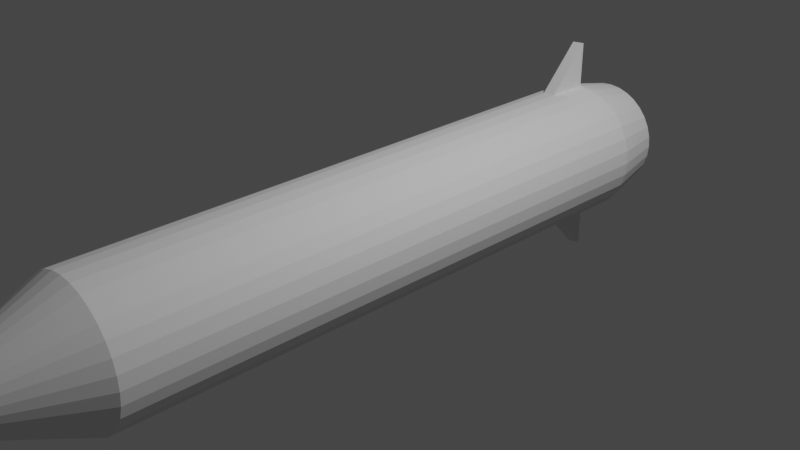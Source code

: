 # Source: Missile_2_.blend  (saved by Blender 3.2.14; exported with 4.5.12 LTS)
import bpy
from mathutils import Matrix  # noqa: F401  (used for matrix-valued properties, if any)

bpy.ops.wm.read_factory_settings(use_empty=True)
scene = bpy.context.scene
scene.name = 'Scene'

# ---- collections
col_collection = bpy.data.collections.new('Collection'); scene.collection.children.link(col_collection)

# ---- world
world_world = bpy.data.worlds.new('World'); scene.world = world_world
world_world.use_nodes = True; world_world.node_tree.nodes.clear()
_N = world_world.node_tree.nodes; _L = world_world.node_tree.links
n0 = _N.new('ShaderNodeOutputWorld'); n0.name = 'World Output'; n0.location = (300, 300)
n1 = _N.new('ShaderNodeBackground'); n1.name = 'Background'; n1.location = (10, 300)
n1.inputs[0].default_value = (0.05088, 0.05088, 0.05088, 1.0)
_L.new(n1.outputs[0], n0.inputs[0])
n0.is_active_output = True
world_world.color = (0.05088, 0.05088, 0.05088)
world_world.use_sun_shadow = False
world_world.sun_shadow_jitter_overblur = 0.0

# ---- cameras
cam_camera = bpy.data.cameras.new('Camera')
cam_camera.clip_end = 100.0
cam_camera.ortho_scale = 7.314

# ---- lights
light_light = bpy.data.lights.new('Light', 'POINT')
light_light.transmission_factor = 0.0
light_light.energy = 1000.0
light_light.shadow_soft_size = 0.1
light_light.shadow_maximum_resolution = 0.006
light_light.use_absolute_resolution = True

# ---- meshes
me_x = bpy.data.meshes.new('실린더')
me_x.from_pydata([(0.0, 1.0, -1.765), (0.1951, 0.9808, -1.765), (0.3827, 0.9239, -1.765), (0.5556, 0.8315, -1.765), (0.7071, 0.7071, -1.765), (0.8315, 0.5556, -1.765), (0.9239, 0.3827, -1.765), (0.9808, 0.1951, -1.765), (1.0, 5e-08, -1.765), (0.9808, -0.1951, -1.765), (0.9239, -0.3827, -1.765), (0.8315, -0.5556, -1.765), (0.7071, -0.7071, -1.765), (0.5556, -0.8315, -1.765), (0.3827, -0.9239, -1.765), (0.1951, -0.9808, -1.765), (-8.742e-08, -1.0, -1.765), (-0.1951, -0.9808, -1.765), (-0.3827, -0.9239, -1.765), (-0.5556, -0.8315, -1.765), (-0.7071, -0.7071, -1.765), (-0.8315, -0.5556, -1.765), (-0.9239, -0.3827, -1.765), (-0.9808, -0.1951, -1.765), (-1.0, 1.056e-07, -1.765), (-0.9808, 0.1951, -1.765), (-0.9239, 0.3827, -1.765), (-0.8315, 0.5556, -1.765), (-0.7071, 0.7071, -1.765), (-0.5556, 0.8315, -1.765), (-0.3827, 0.9239, -1.765), (-0.1951, 0.9808, -1.765), (1.397e-08, 1.772e-07, -2.598), (-4.284e-08, 0.8254, 1.663), (0.0, 1.0, 1.375), (0.161, 0.8096, 1.663), (0.1951, 0.9808, 1.375), (0.3159, 0.7626, 1.663), (0.3827, 0.9239, 1.375), (0.4586, 0.6863, 1.663), (0.5556, 0.8315, 1.375), (0.5837, 0.5837, 1.663), (0.7071, 0.7071, 1.375), (0.6863, 0.4586, 1.663), (0.8315, 0.5556, 1.375), (0.7626, 0.3159, 1.663), (0.9239, 0.3827, 1.375), (0.8096, 0.161, 1.663), (0.9808, 0.1951, 1.375), (0.8254, -1.129e-07, 1.663), (1.0, -1.109e-07, 1.375), (0.8096, -0.161, 1.663), (0.9808, -0.1951, 1.375), (0.7626, -0.3159, 1.663), (0.9239, -0.3827, 1.375), (0.6863, -0.4586, 1.663), (0.8315, -0.5556, 1.375), (0.5837, -0.5837, 1.663), (0.7071, -0.7071, 1.375), (0.4586, -0.6863, 1.663), (0.5556, -0.8315, 1.375), (0.3159, -0.7626, 1.663), (0.3827, -0.9239, 1.375), (0.161, -0.8096, 1.663), (0.1951, -0.9808, 1.375), (-6.706e-08, -0.8254, 1.663), (-8.742e-08, -1.0, 1.375), (-0.161, -0.8096, 1.663), (-0.1951, -0.9808, 1.375), (-0.3159, -0.7626, 1.663), (-0.3827, -0.9239, 1.375), (-0.4586, -0.6863, 1.663), (-0.5556, -0.8315, 1.375), (-0.5837, -0.5837, 1.663), (-0.7071, -0.7071, 1.375), (-0.6863, -0.4586, 1.663), (-0.8315, -0.5556, 1.375), (-0.7626, -0.3159, 1.663), (-0.9239, -0.3827, 1.375), (-0.8096, -0.161, 1.663), (-0.9808, -0.1951, 1.375), (-0.8254, -7.008e-08, 1.663), (-1.0, -5.525e-08, 1.375), (-0.8096, 0.161, 1.663), (-0.9808, 0.1951, 1.375), (-0.7626, 0.3159, 1.663), (-0.9239, 0.3827, 1.375), (-0.6863, 0.4586, 1.663), (-0.8315, 0.5556, 1.375), (-0.5837, 0.5837, 1.663), (-0.7071, 0.7071, 1.375), (-0.4586, 0.6863, 1.663), (-0.5556, 0.8315, 1.375), (-0.3159, 0.7626, 1.663), (-0.3827, 0.9239, 1.375), (-0.161, 0.8096, 1.663), (-0.1951, 0.9808, 1.375), (0.0, 1.0, 1.146), (0.1951, 0.9808, 1.146), (-0.1951, 0.9808, 1.146), (0.3827, 0.9239, 1.146), (0.5556, 0.8315, 1.146), (0.7071, 0.7071, 1.146), (0.8315, 0.5556, 1.146), (0.9239, 0.3827, 1.146), (0.9808, 0.1951, 1.146), (1.0, -1.948e-07, 1.146), (0.9808, -0.1951, 1.146), (0.9239, -0.3827, 1.146), (0.8315, -0.5556, 1.146), (0.7071, -0.7071, 1.146), (0.5556, -0.8315, 1.146), (0.3827, -0.9239, 1.146), (0.1951, -0.9808, 1.146), (-8.742e-08, -1.0, 1.146), (-0.1951, -0.9808, 1.146), (-0.3827, -0.9239, 1.146), (-0.5556, -0.8315, 1.146), (-0.7071, -0.7071, 1.146), (-0.8315, -0.5556, 1.146), (-0.9239, -0.3827, 1.146), (-0.9808, -0.1951, 1.146), (-1.0, -1.391e-07, 1.146), (-0.9808, 0.1951, 1.146), (-0.9239, 0.3827, 1.146), (-0.8315, 0.5556, 1.146), (-0.7071, 0.7071, 1.146), (-0.5556, 0.8315, 1.146), (-0.3827, 0.9239, 1.146), (-0.1951, -1.66, 1.375), (-8.742e-08, -1.679, 1.375), (-8.742e-08, -1.0, 1.146), (-0.1951, -0.9808, 1.146), (0.1951, 1.66, 1.375), (0.0, 1.679, 1.375), (0.0, 1.0, 1.146), (0.1951, 0.9808, 1.146), (-4.284e-08, 0.8254, 1.663), (0.161, 0.8096, 1.663), (0.3159, 0.7626, 1.663), (0.4586, 0.6863, 1.663), (0.5837, 0.5837, 1.663), (0.6863, 0.4586, 1.663), (0.7626, 0.3159, 1.663), (0.8096, 0.161, 1.663), (0.8254, -1.129e-07, 1.663), (0.8096, -0.161, 1.663), (0.7626, -0.3159, 1.663), (0.6863, -0.4586, 1.663), (0.5837, -0.5837, 1.663), (0.4586, -0.6863, 1.663), (0.3159, -0.7626, 1.663), (0.161, -0.8096, 1.663), (-6.706e-08, -0.8254, 1.663), (-0.161, -0.8096, 1.663), (-0.3159, -0.7626, 1.663), (-0.4586, -0.6863, 1.663), (-0.5837, -0.5837, 1.663), (-0.6863, -0.4586, 1.663), (-0.7626, -0.3159, 1.663), (-0.8096, -0.161, 1.663), (-0.8254, -7.008e-08, 1.663), (-0.8096, 0.161, 1.663), (-0.7626, 0.3159, 1.663), (-0.6863, 0.4586, 1.663), (-0.5837, 0.5837, 1.663), (-0.4586, 0.6863, 1.663), (-0.3159, 0.7626, 1.663), (-0.161, 0.8096, 1.663), (0.139, 0.6989, 1.663), (-5.804e-08, 0.7126, 1.663), (-0.139, 0.6989, 1.663), (-0.2727, 0.6584, 1.663), (-0.3959, 0.5925, 1.663), (-0.5039, 0.5039, 1.663), (-0.5925, 0.3959, 1.663), (-0.6584, 0.2727, 1.663), (-0.6989, 0.139, 1.663), (-0.7126, -5.235e-08, 1.663), (-0.6989, -0.139, 1.663), (-0.6584, -0.2727, 1.663), (-0.5925, -0.3959, 1.663), (-0.5039, -0.5039, 1.663), (-0.3959, -0.5925, 1.663), (-0.2727, -0.6584, 1.663), (-0.139, -0.6989, 1.663), (-5.988e-08, -0.7126, 1.663), (0.139, -0.6989, 1.663), (0.2727, -0.6584, 1.663), (0.3959, -0.5925, 1.663), (0.5039, -0.5039, 1.663), (0.5925, -0.3959, 1.663), (0.6584, -0.2727, 1.663), (0.6989, -0.139, 1.663), (0.7126, -1.129e-07, 1.663), (0.6989, 0.139, 1.663), (0.6584, 0.2727, 1.663), (0.5925, 0.3959, 1.663), (0.5039, 0.5039, 1.663), (0.3959, 0.5925, 1.663), (0.2727, 0.6584, 1.663), (-4.284e-08, 0.8254, 1.663), (0.161, 0.8096, 1.663), (-0.161, 0.8096, 1.663), (-0.3159, 0.7626, 1.663), (-0.4586, 0.6863, 1.663), (-0.5837, 0.5837, 1.663), (-0.6863, 0.4586, 1.663), (-0.7626, 0.3159, 1.663), (-0.8096, 0.161, 1.663), (-0.8254, -7.008e-08, 1.663), (-0.8096, -0.161, 1.663), (-0.7626, -0.3159, 1.663), (-0.6863, -0.4586, 1.663), (-0.5837, -0.5837, 1.663), (-0.4586, -0.6863, 1.663), (-0.3159, -0.7626, 1.663), (-0.161, -0.8096, 1.663), (-6.706e-08, -0.8254, 1.663), (0.161, -0.8096, 1.663), (0.3159, -0.7626, 1.663), (0.4586, -0.6863, 1.663), (0.5837, -0.5837, 1.663), (0.6863, -0.4586, 1.663), (0.7626, -0.3159, 1.663), (0.8096, -0.161, 1.663), (0.8254, -1.129e-07, 1.663), (0.8096, 0.161, 1.663), (0.7626, 0.3159, 1.663), (0.6863, 0.4586, 1.663), (0.5837, 0.5837, 1.663), (0.4586, 0.6863, 1.663), (0.3159, 0.7626, 1.663), (1.815e-07, 0.7126, 1.393), (0.139, 0.6989, 1.393), (-0.139, 0.6989, 1.393), (-0.2727, 0.6584, 1.393), (-0.3959, 0.5925, 1.393), (-0.5039, 0.5039, 1.393), (-0.5925, 0.3959, 1.393), (-0.6584, 0.2727, 1.393), (-0.6989, 0.139, 1.393), (-0.7126, -5.235e-08, 1.393), (-0.6989, -0.139, 1.393), (-0.6584, -0.2727, 1.393), (-0.5925, -0.3959, 1.393), (-0.5039, -0.5039, 1.393), (-0.3959, -0.5925, 1.393), (-0.2727, -0.6584, 1.393), (-0.139, -0.6989, 1.393), (1.796e-07, -0.7126, 1.393), (0.139, -0.6989, 1.393), (0.2727, -0.6584, 1.393), (0.3959, -0.5925, 1.393), (0.5039, -0.5039, 1.393), (0.5925, -0.3959, 1.393), (0.6584, -0.2727, 1.393), (0.6989, -0.139, 1.393), (0.7126, -1.129e-07, 1.393), (0.6989, 0.139, 1.393), (0.6584, 0.2727, 1.393), (0.5925, 0.3959, 1.393), (0.5039, 0.5039, 1.393), (0.3959, 0.5925, 1.393), (0.2727, 0.6584, 1.393)], [], [(99, 96, 34, 97), (100, 38, 40, 101), (101, 40, 42, 102), (102, 42, 44, 103), (103, 44, 46, 104), (104, 46, 48, 105), (105, 48, 50, 106), (106, 50, 52, 107), (107, 52, 54, 108), (108, 54, 56, 109), (109, 56, 58, 110), (110, 58, 60, 111), (111, 60, 62, 112), (112, 62, 64, 113), (113, 64, 66, 114), (66, 68, 129, 130), (115, 68, 70, 116), (116, 70, 72, 117), (117, 72, 74, 118), (118, 74, 76, 119), (119, 76, 78, 120), (120, 78, 80, 121), (121, 80, 82, 122), (122, 82, 84, 123), (123, 84, 86, 124), (124, 86, 88, 125), (125, 88, 90, 126), (126, 90, 92, 127), (127, 92, 94, 128), (128, 94, 96, 99), (98, 97, 135, 136), (98, 36, 38, 100), (16, 17, 32), (25, 26, 32), (3, 4, 32), (12, 13, 32), (21, 22, 32), (30, 31, 32), (8, 9, 32), (17, 18, 32), (26, 27, 32), (4, 5, 32), (13, 14, 32), (22, 23, 32), (0, 1, 32), (31, 0, 32), (9, 10, 32), (18, 19, 32), (27, 28, 32), (5, 6, 32), (14, 15, 32), (23, 24, 32), (1, 2, 32), (10, 11, 32), (19, 20, 32), (28, 29, 32), (6, 7, 32), (15, 16, 32), (24, 25, 32), (2, 3, 32), (11, 12, 32), (20, 21, 32), (29, 30, 32), (7, 8, 32), (36, 34, 33, 35), (38, 36, 35, 37), (40, 38, 37, 39), (42, 40, 39, 41), (44, 42, 41, 43), (46, 44, 43, 45), (48, 46, 45, 47), (50, 48, 47, 49), (52, 50, 49, 51), (54, 52, 51, 53), (56, 54, 53, 55), (58, 56, 55, 57), (60, 58, 57, 59), (62, 60, 59, 61), (64, 62, 61, 63), (66, 64, 63, 65), (68, 66, 65, 67), (70, 68, 67, 69), (72, 70, 69, 71), (74, 72, 71, 73), (76, 74, 73, 75), (78, 76, 75, 77), (80, 78, 77, 79), (82, 80, 79, 81), (84, 82, 81, 83), (86, 84, 83, 85), (88, 86, 85, 87), (90, 88, 87, 89), (92, 90, 89, 91), (94, 92, 91, 93), (96, 94, 93, 95), (34, 96, 95, 33), (39, 37, 139, 140), (1, 98, 100, 2), (0, 97, 98, 1), (30, 128, 99, 31), (29, 127, 128, 30), (28, 126, 127, 29), (27, 125, 126, 28), (26, 124, 125, 27), (25, 123, 124, 26), (24, 122, 123, 25), (23, 121, 122, 24), (22, 120, 121, 23), (21, 119, 120, 22), (20, 118, 119, 21), (19, 117, 118, 20), (18, 116, 117, 19), (17, 115, 116, 18), (16, 114, 115, 17), (15, 113, 114, 16), (14, 112, 113, 15), (13, 111, 112, 14), (12, 110, 111, 13), (11, 109, 110, 12), (10, 108, 109, 11), (9, 107, 108, 10), (8, 106, 107, 9), (7, 105, 106, 8), (6, 104, 105, 7), (5, 103, 104, 6), (4, 102, 103, 5), (3, 101, 102, 4), (2, 100, 101, 3), (31, 99, 97, 0), (131, 130, 129, 132), (114, 66, 130, 131), (115, 114, 131, 132), (68, 115, 132, 129), (135, 134, 133, 136), (34, 36, 133, 134), (97, 34, 134, 135), (36, 98, 136, 133), (57, 55, 148, 149), (75, 73, 157, 158), (93, 91, 166, 167), (49, 47, 144, 145), (67, 65, 153, 154), (85, 83, 162, 163), (41, 39, 140, 141), (59, 57, 149, 150), (77, 75, 158, 159), (95, 93, 167, 168), (51, 49, 145, 146), (69, 67, 154, 155), (87, 85, 163, 164), (33, 95, 168, 137), (43, 41, 141, 142), (61, 59, 150, 151), (79, 77, 159, 160), (35, 33, 137, 138), (53, 51, 146, 147), (71, 69, 155, 156), (89, 87, 164, 165), (45, 43, 142, 143), (63, 61, 151, 152), (81, 79, 160, 161), (37, 35, 138, 139), (55, 53, 147, 148), (73, 71, 156, 157), (91, 89, 165, 166), (47, 45, 143, 144), (65, 63, 152, 153), (83, 81, 161, 162), (191, 192, 256, 255), (137, 201, 202, 138), (168, 203, 201, 137), (167, 204, 203, 168), (166, 205, 204, 167), (165, 206, 205, 166), (164, 207, 206, 165), (163, 208, 207, 164), (162, 209, 208, 163), (161, 210, 209, 162), (160, 211, 210, 161), (159, 212, 211, 160), (158, 213, 212, 159), (157, 214, 213, 158), (156, 215, 214, 157), (155, 216, 215, 156), (154, 217, 216, 155), (153, 218, 217, 154), (152, 219, 218, 153), (151, 220, 219, 152), (150, 221, 220, 151), (149, 222, 221, 150), (148, 223, 222, 149), (147, 224, 223, 148), (146, 225, 224, 147), (145, 226, 225, 146), (144, 227, 226, 145), (143, 228, 227, 144), (142, 229, 228, 143), (141, 230, 229, 142), (140, 231, 230, 141), (139, 232, 231, 140), (138, 202, 232, 139), (170, 169, 202, 201), (171, 170, 201, 203), (172, 171, 203, 204), (173, 172, 204, 205), (174, 173, 205, 206), (175, 174, 206, 207), (176, 175, 207, 208), (177, 176, 208, 209), (178, 177, 209, 210), (179, 178, 210, 211), (180, 179, 211, 212), (181, 180, 212, 213), (182, 181, 213, 214), (183, 182, 214, 215), (184, 183, 215, 216), (185, 184, 216, 217), (186, 185, 217, 218), (187, 186, 218, 219), (188, 187, 219, 220), (189, 188, 220, 221), (190, 189, 221, 222), (191, 190, 222, 223), (192, 191, 223, 224), (193, 192, 224, 225), (194, 193, 225, 226), (195, 194, 226, 227), (196, 195, 227, 228), (197, 196, 228, 229), (198, 197, 229, 230), (199, 198, 230, 231), (200, 199, 231, 232), (169, 200, 232, 202), (234, 233, 235, 236, 237, 238, 239, 240, 241, 242, 243, 244, 245, 246, 247, 248, 249, 250, 251, 252, 253, 254, 255, 256, 257, 258, 259, 260, 261, 262, 263, 264), (178, 179, 243, 242), (192, 193, 257, 256), (179, 180, 244, 243), (193, 194, 258, 257), (180, 181, 245, 244), (194, 195, 259, 258), (181, 182, 246, 245), (195, 196, 260, 259), (182, 183, 247, 246), (169, 170, 233, 234), (196, 197, 261, 260), (183, 184, 248, 247), (170, 171, 235, 233), (197, 198, 262, 261), (184, 185, 249, 248), (171, 172, 236, 235), (198, 199, 263, 262), (185, 186, 250, 249), (172, 173, 237, 236), (199, 200, 264, 263), (186, 187, 251, 250), (173, 174, 238, 237), (200, 169, 234, 264), (187, 188, 252, 251), (174, 175, 239, 238), (188, 189, 253, 252), (175, 176, 240, 239), (189, 190, 254, 253), (176, 177, 241, 240), (190, 191, 255, 254), (177, 178, 242, 241)])
_uv = me_x.uv_layers.new(name='UV 맵')
_uv.uv.foreach_set('vector', [0.03125, 0.7283, 0.03125, 0.9566, 0.0, 0.9566, 0.0, 0.7283, 0.9375, 0.7283, 0.9375, 0.9566, 0.9062, 0.9566, 0.9062, 0.7283, 0.9062, 0.7283, 0.9062, 0.9566, 0.875, 0.9566, 0.875, 0.7283, 0.875, 0.7283, 0.875, 0.9566, 0.8438, 0.9566, 0.8438, 0.7283, 0.8438, 0.7283, 0.8438, 0.9566, 0.8125, 0.9566, 0.8125, 0.7283, 0.8125, 0.7283, 0.8125, 0.9566, 0.7812, 0.9566, 0.7812, 0.7283, 0.7812, 0.7283, 0.7812, 0.9566, 0.75, 0.9566, 0.75, 0.7283, 0.75, 0.7283, 0.75, 0.9566, 0.7187, 0.9566, 0.7188, 0.7283, 0.7188, 0.7283, 0.7188, 0.9566, 0.6875, 0.9566, 0.6875, 0.7283, 0.6875, 0.7283, 0.6875, 0.9566, 0.6562, 0.9566, 0.6562, 0.7283, 0.6562, 0.7283, 0.6562, 0.9566, 0.625, 0.9566, 0.625, 0.7283, 0.625, 0.7283, 0.625, 0.9566, 0.5938, 0.9566, 0.5938, 0.7283, 0.5938, 0.7283, 0.5938, 0.9566, 0.5625, 0.9566, 0.5625, 0.7283, 0.5625, 0.7283, 0.5625, 0.9566, 0.5312, 0.9566, 0.5312, 0.7283, 0.5312, 0.7283, 0.5312, 0.9566, 0.5, 0.9566, 0.5, 0.7283, 0.25, 0.01, 0.2032, 0.01461, 0.2032, 0.01461, 0.25, 0.01, 0.4688, 0.7283, 0.4688, 0.9566, 0.4375, 0.9566, 0.4375, 0.7283, 0.4375, 0.7283, 0.4375, 0.9566, 0.4062, 0.9566, 0.4062, 0.7283, 0.4062, 0.7283, 0.4062, 0.9566, 0.375, 0.9566, 0.375, 0.7283, 0.375, 0.7283, 0.375, 0.9566, 0.3437, 0.9566, 0.3438, 0.7283, 0.3438, 0.7283, 0.3438, 0.9566, 0.3125, 0.9566, 0.3125, 0.7283, 0.3125, 0.7283, 0.3125, 0.9566, 0.2812, 0.9566, 0.2812, 0.7283, 0.2812, 0.7283, 0.2812, 0.9566, 0.25, 0.9566, 0.25, 0.7283, 0.25, 0.7283, 0.25, 0.9566, 0.2188, 0.9566, 0.2188, 0.7283, 0.2188, 0.7283, 0.2188, 0.9566, 0.1875, 0.9566, 0.1875, 0.7283, 0.1875, 0.7283, 0.1875, 0.9566, 0.1562, 0.9566, 0.1562, 0.7283, 0.1562, 0.7283, 0.1562, 0.9566, 0.125, 0.9566, 0.125, 0.7283, 0.125, 0.7283, 0.125, 0.9566, 0.09375, 0.9566, 0.09375, 0.7283, 0.09375, 0.7283, 0.09375, 0.9566, 0.0625, 0.9566, 0.0625, 0.7283, 0.0625, 0.7283, 0.0625, 0.9566, 0.03125, 0.9566, 0.03125, 0.7283, 0.9688, 0.7283, 1.0, 0.7283, 1.0, 0.7283, 0.9688, 0.7283, 0.9688, 0.7283, 0.9688, 0.9566, 0.9375, 0.9566, 0.9375, 0.7283, 0.5, 0.5, 0.4688, 0.5, 0.5, 0.5, 0.2188, 0.5, 0.1875, 0.5, 0.2188, 0.5, 0.9062, 0.5, 0.875, 0.5, 0.9062, 0.5, 0.625, 0.5, 0.5938, 0.5, 0.625, 0.5, 0.3438, 0.5, 0.3125, 0.5, 0.3438, 0.5, 0.0625, 0.5, 0.03125, 0.5, 0.0625, 0.5, 0.75, 0.5, 0.7188, 0.5, 0.75, 0.5, 0.4688, 0.5, 0.4375, 0.5, 0.4688, 0.5, 0.1875, 0.5, 0.1562, 0.5, 0.1875, 0.5, 0.875, 0.5, 0.8438, 0.5, 0.875, 0.5, 0.5938, 0.5, 0.5625, 0.5, 0.5938, 0.5, 0.3125, 0.5, 0.2812, 0.5, 0.3125, 0.5, 1.0, 0.5, 0.9688, 0.5, 1.0, 0.5, 0.03125, 0.5, 0.0, 0.5, 0.03125, 0.5, 0.7188, 0.5, 0.6875, 0.5, 0.7188, 0.5, 0.4375, 0.5, 0.4062, 0.5, 0.4375, 0.5, 0.1562, 0.5, 0.125, 0.5, 0.1562, 0.5, 0.8438, 0.5, 0.8125, 0.5, 0.8438, 0.5, 0.5625, 0.5, 0.5312, 0.5, 0.5625, 0.5, 0.2812, 0.5, 0.25, 0.5, 0.2812, 0.5, 0.9688, 0.5, 0.9375, 0.5, 0.9688, 0.5, 0.6875, 0.5, 0.6562, 0.5, 0.6875, 0.5, 0.4062, 0.5, 0.375, 0.5, 0.4062, 0.5, 0.125, 0.5, 0.09375, 0.5, 0.125, 0.5, 0.8125, 0.5, 0.7812, 0.5, 0.8125, 0.5, 0.5312, 0.5, 0.5, 0.5, 0.5312, 0.5, 0.25, 0.5, 0.2188, 0.5, 0.25, 0.5, 0.9375, 0.5, 0.9062, 0.5, 0.9375, 0.5, 0.6562, 0.5, 0.625, 0.5, 0.6562, 0.5, 0.375, 0.5, 0.3438, 0.5, 0.375, 0.5, 0.09375, 0.5, 0.0625, 0.5, 0.09375, 0.5, 0.7812, 0.5, 0.75, 0.5, 0.7812, 0.5, 0.2968, 0.4854, 0.25, 0.49, 0.25, 0.4481, 0.2886, 0.4443, 0.3418, 0.4717, 0.2968, 0.4854, 0.2886, 0.4443, 0.3258, 0.433, 0.3833, 0.4496, 0.3418, 0.4717, 0.3258, 0.433, 0.3601, 0.4147, 0.4197, 0.4197, 0.3833, 0.4496, 0.3601, 0.4147, 0.3901, 0.3901, 0.4496, 0.3833, 0.4197, 0.4197, 0.3901, 0.3901, 0.4147, 0.3601, 0.4717, 0.3418, 0.4496, 0.3833, 0.4147, 0.3601, 0.433, 0.3258, 0.4854, 0.2968, 0.4717, 0.3418, 0.433, 0.3258, 0.4443, 0.2886, 0.49, 0.25, 0.4854, 0.2968, 0.4443, 0.2886, 0.4481, 0.25, 0.4854, 0.2032, 0.49, 0.25, 0.4481, 0.25, 0.4443, 0.2114, 0.4717, 0.1582, 0.4854, 0.2032, 0.4443, 0.2114, 0.433, 0.1742, 0.4496, 0.1167, 0.4717, 0.1582, 0.433, 0.1742, 0.4147, 0.1399, 0.4197, 0.08029, 0.4496, 0.1167, 0.4147, 0.1399, 0.3901, 0.1099, 0.3833, 0.05045, 0.4197, 0.08029, 0.3901, 0.1099, 0.3601, 0.08529, 0.3418, 0.02827, 0.3833, 0.05045, 0.3601, 0.08529, 0.3258, 0.06698, 0.2968, 0.01461, 0.3418, 0.02827, 0.3258, 0.06698, 0.2886, 0.05571, 0.25, 0.01, 0.2968, 0.01461, 0.2886, 0.05571, 0.25, 0.0519, 0.2032, 0.01461, 0.25, 0.01, 0.25, 0.0519, 0.2114, 0.05571, 0.1582, 0.02827, 0.2032, 0.01461, 0.2114, 0.05571, 0.1742, 0.06698, 0.1167, 0.05045, 0.1582, 0.02827, 0.1742, 0.06698, 0.1399, 0.08529, 0.08029, 0.08029, 0.1167, 0.05045, 0.1399, 0.08529, 0.1099, 0.1099, 0.05045, 0.1167, 0.08029, 0.08029, 0.1099, 0.1099, 0.08529, 0.1399, 0.02827, 0.1582, 0.05045, 0.1167, 0.08529, 0.1399, 0.06698, 0.1742, 0.01461, 0.2032, 0.02827, 0.1582, 0.06698, 0.1742, 0.05571, 0.2114, 0.01, 0.25, 0.01461, 0.2032, 0.05571, 0.2114, 0.0519, 0.25, 0.01461, 0.2968, 0.01, 0.25, 0.0519, 0.25, 0.05571, 0.2886, 0.02827, 0.3418, 0.01461, 0.2968, 0.05571, 0.2886, 0.06698, 0.3258, 0.05045, 0.3833, 0.02827, 0.3418, 0.06698, 0.3258, 0.08529, 0.3601, 0.08029, 0.4197, 0.05045, 0.3833, 0.08529, 0.3601, 0.1099, 0.3901, 0.1167, 0.4496, 0.08029, 0.4197, 0.1099, 0.3901, 0.1399, 0.4147, 0.1582, 0.4717, 0.1167, 0.4496, 0.1399, 0.4147, 0.1742, 0.433, 0.2032, 0.4854, 0.1582, 0.4717, 0.1742, 0.433, 0.2114, 0.4443, 0.25, 0.49, 0.2032, 0.4854, 0.2114, 0.4443, 0.25, 0.4481, 0.3601, 0.4147, 0.3258, 0.433, 0.3258, 0.433, 0.3601, 0.4147, 0.9688, 0.5, 0.9688, 0.7283, 0.9375, 0.7283, 0.9375, 0.5, 1.0, 0.5, 1.0, 0.7283, 0.9688, 0.7283, 0.9688, 0.5, 0.0625, 0.5, 0.0625, 0.7283, 0.03125, 0.7283, 0.03125, 0.5, 0.09375, 0.5, 0.09375, 0.7283, 0.0625, 0.7283, 0.0625, 0.5, 0.125, 0.5, 0.125, 0.7283, 0.09375, 0.7283, 0.09375, 0.5, 0.1562, 0.5, 0.1562, 0.7283, 0.125, 0.7283, 0.125, 0.5, 0.1875, 0.5, 0.1875, 0.7283, 0.1562, 0.7283, 0.1562, 0.5, 0.2188, 0.5, 0.2188, 0.7283, 0.1875, 0.7283, 0.1875, 0.5, 0.25, 0.5, 0.25, 0.7283, 0.2188, 0.7283, 0.2188, 0.5, 0.2812, 0.5, 0.2812, 0.7283, 0.25, 0.7283, 0.25, 0.5, 0.3125, 0.5, 0.3125, 0.7283, 0.2812, 0.7283, 0.2812, 0.5, 0.3438, 0.5, 0.3438, 0.7283, 0.3125, 0.7283, 0.3125, 0.5, 0.375, 0.5, 0.375, 0.7283, 0.3438, 0.7283, 0.3438, 0.5, 0.4062, 0.5, 0.4062, 0.7283, 0.375, 0.7283, 0.375, 0.5, 0.4375, 0.5, 0.4375, 0.7283, 0.4062, 0.7283, 0.4062, 0.5, 0.4688, 0.5, 0.4688, 0.7283, 0.4375, 0.7283, 0.4375, 0.5, 0.5, 0.5, 0.5, 0.7283, 0.4688, 0.7283, 0.4688, 0.5, 0.5312, 0.5, 0.5312, 0.7283, 0.5, 0.7283, 0.5, 0.5, 0.5625, 0.5, 0.5625, 0.7283, 0.5312, 0.7283, 0.5312, 0.5, 0.5938, 0.5, 0.5938, 0.7283, 0.5625, 0.7283, 0.5625, 0.5, 0.625, 0.5, 0.625, 0.7283, 0.5938, 0.7283, 0.5938, 0.5, 0.6562, 0.5, 0.6562, 0.7283, 0.625, 0.7283, 0.625, 0.5, 0.6875, 0.5, 0.6875, 0.7283, 0.6562, 0.7283, 0.6562, 0.5, 0.7188, 0.5, 0.7188, 0.7283, 0.6875, 0.7283, 0.6875, 0.5, 0.75, 0.5, 0.75, 0.7283, 0.7188, 0.7283, 0.7188, 0.5, 0.7812, 0.5, 0.7812, 0.7283, 0.75, 0.7283, 0.75, 0.5, 0.8125, 0.5, 0.8125, 0.7283, 0.7812, 0.7283, 0.7812, 0.5, 0.8438, 0.5, 0.8438, 0.7283, 0.8125, 0.7283, 0.8125, 0.5, 0.875, 0.5, 0.875, 0.7283, 0.8438, 0.7283, 0.8438, 0.5, 0.9062, 0.5, 0.9062, 0.7283, 0.875, 0.7283, 0.875, 0.5, 0.9375, 0.5, 0.9375, 0.7283, 0.9062, 0.7283, 0.9062, 0.5, 0.03125, 0.5, 0.03125, 0.7283, 0.0, 0.7283, 0.0, 0.5, 0.5, 0.7283, 0.5, 0.9566, 0.4688, 0.9566, 0.4688, 0.7283, 0.5, 0.7283, 0.5, 0.9566, 0.5, 0.9566, 0.5, 0.7283, 0.4688, 0.7283, 0.5, 0.7283, 0.5, 0.7283, 0.4688, 0.7283, 0.4688, 0.9566, 0.4688, 0.7283, 0.4688, 0.7283, 0.4688, 0.9566, 1.0, 0.7283, 1.0, 0.9566, 0.9688, 0.9566, 0.9688, 0.7283, 0.25, 0.49, 0.2968, 0.4854, 0.2968, 0.4854, 0.25, 0.49, 0.0, 0.7283, 0.0, 0.9566, 0.0, 0.9566, 0.0, 0.7283, 0.9688, 0.9566, 0.9688, 0.7283, 0.9688, 0.7283, 0.9688, 0.9566, 0.3901, 0.1099, 0.4147, 0.1399, 0.4147, 0.1399, 0.3901, 0.1099, 0.08529, 0.1399, 0.1099, 0.1099, 0.1099, 0.1099, 0.08529, 0.1399, 0.1742, 0.433, 0.1399, 0.4147, 0.1399, 0.4147, 0.1742, 0.433, 0.4481, 0.25, 0.4443, 0.2886, 0.4443, 0.2886, 0.4481, 0.25, 0.2114, 0.05571, 0.25, 0.0519, 0.25, 0.0519, 0.2114, 0.05571, 0.06698, 0.3258, 0.05571, 0.2886, 0.05571, 0.2886, 0.06698, 0.3258, 0.3901, 0.3901, 0.3601, 0.4147, 0.3601, 0.4147, 0.3901, 0.3901, 0.3601, 0.08529, 0.3901, 0.1099, 0.3901, 0.1099, 0.3601, 0.08529, 0.06698, 0.1742, 0.08529, 0.1399, 0.08529, 0.1399, 0.06698, 0.1742, 0.2114, 0.4443, 0.1742, 0.433, 0.1742, 0.433, 0.2114, 0.4443, 0.4443, 0.2114, 0.4481, 0.25, 0.4481, 0.25, 0.4443, 0.2114, 0.1742, 0.06698, 0.2114, 0.05571, 0.2114, 0.05571, 0.1742, 0.06698, 0.08529, 0.3601, 0.06698, 0.3258, 0.06698, 0.3258, 0.08529, 0.3601, 0.25, 0.4481, 0.2114, 0.4443, 0.2114, 0.4443, 0.25, 0.4481, 0.4147, 0.3601, 0.3901, 0.3901, 0.3901, 0.3901, 0.4147, 0.3601, 0.3258, 0.06698, 0.3601, 0.08529, 0.3601, 0.08529, 0.3258, 0.06698, 0.05571, 0.2114, 0.06698, 0.1742, 0.06698, 0.1742, 0.05571, 0.2114, 0.2886, 0.4443, 0.25, 0.4481, 0.25, 0.4481, 0.2886, 0.4443, 0.433, 0.1742, 0.4443, 0.2114, 0.4443, 0.2114, 0.433, 0.1742, 0.1399, 0.08529, 0.1742, 0.06698, 0.1742, 0.06698, 0.1399, 0.08529, 0.1099, 0.3901, 0.08529, 0.3601, 0.08529, 0.3601, 0.1099, 0.3901, 0.433, 0.3258, 0.4147, 0.3601, 0.4147, 0.3601, 0.433, 0.3258, 0.2886, 0.05571, 0.3258, 0.06698, 0.3258, 0.06698, 0.2886, 0.05571, 0.0519, 0.25, 0.05571, 0.2114, 0.05571, 0.2114, 0.0519, 0.25, 0.3258, 0.433, 0.2886, 0.4443, 0.2886, 0.4443, 0.3258, 0.433, 0.4147, 0.1399, 0.433, 0.1742, 0.433, 0.1742, 0.4147, 0.1399, 0.1099, 0.1099, 0.1399, 0.08529, 0.1399, 0.08529, 0.1099, 0.1099, 0.1399, 0.4147, 0.1099, 0.3901, 0.1099, 0.3901, 0.1399, 0.4147, 0.4443, 0.2886, 0.433, 0.3258, 0.433, 0.3258, 0.4443, 0.2886, 0.25, 0.0519, 0.2886, 0.05571, 0.2886, 0.05571, 0.25, 0.0519, 0.05571, 0.2886, 0.0519, 0.25, 0.0519, 0.25, 0.05571, 0.2886, 0.3922, 0.155, 0.408, 0.1845, 0.408, 0.1845, 0.3922, 0.155, 0.25, 0.4481, 0.25, 0.4481, 0.2886, 0.4443, 0.2886, 0.4443, 0.2114, 0.4443, 0.2114, 0.4443, 0.25, 0.4481, 0.25, 0.4481, 0.1742, 0.433, 0.1742, 0.433, 0.2114, 0.4443, 0.2114, 0.4443, 0.1399, 0.4147, 0.1399, 0.4147, 0.1742, 0.433, 0.1742, 0.433, 0.1099, 0.3901, 0.1099, 0.3901, 0.1399, 0.4147, 0.1399, 0.4147, 0.08529, 0.3601, 0.08529, 0.3601, 0.1099, 0.3901, 0.1099, 0.3901, 0.06698, 0.3258, 0.06698, 0.3258, 0.08529, 0.3601, 0.08529, 0.3601, 0.05571, 0.2886, 0.05571, 0.2886, 0.06698, 0.3258, 0.06698, 0.3258, 0.0519, 0.25, 0.0519, 0.25, 0.05571, 0.2886, 0.05571, 0.2886, 0.05571, 0.2114, 0.05571, 0.2114, 0.0519, 0.25, 0.0519, 0.25, 0.06698, 0.1742, 0.06698, 0.1742, 0.05571, 0.2114, 0.05571, 0.2114, 0.08529, 0.1399, 0.08529, 0.1399, 0.06698, 0.1742, 0.06698, 0.1742, 0.1099, 0.1099, 0.1099, 0.1099, 0.08529, 0.1399, 0.08529, 0.1399, 0.1399, 0.08529, 0.1399, 0.08529, 0.1099, 0.1099, 0.1099, 0.1099, 0.1742, 0.06698, 0.1742, 0.06698, 0.1399, 0.08529, 0.1399, 0.08529, 0.2114, 0.05571, 0.2114, 0.05571, 0.1742, 0.06698, 0.1742, 0.06698, 0.25, 0.0519, 0.25, 0.0519, 0.2114, 0.05571, 0.2114, 0.05571, 0.2886, 0.05571, 0.2886, 0.05571, 0.25, 0.0519, 0.25, 0.0519, 0.3258, 0.06698, 0.3258, 0.06698, 0.2886, 0.05571, 0.2886, 0.05571, 0.3601, 0.08529, 0.3601, 0.08529, 0.3258, 0.06698, 0.3258, 0.06698, 0.3901, 0.1099, 0.3901, 0.1099, 0.3601, 0.08529, 0.3601, 0.08529, 0.4147, 0.1399, 0.4147, 0.1399, 0.3901, 0.1099, 0.3901, 0.1099, 0.433, 0.1742, 0.433, 0.1742, 0.4147, 0.1399, 0.4147, 0.1399, 0.4443, 0.2114, 0.4443, 0.2114, 0.433, 0.1742, 0.433, 0.1742, 0.4481, 0.25, 0.4481, 0.25, 0.4443, 0.2114, 0.4443, 0.2114, 0.4443, 0.2886, 0.4443, 0.2886, 0.4481, 0.25, 0.4481, 0.25, 0.433, 0.3258, 0.433, 0.3258, 0.4443, 0.2886, 0.4443, 0.2886, 0.4147, 0.3601, 0.4147, 0.3601, 0.433, 0.3258, 0.433, 0.3258, 0.3901, 0.3901, 0.3901, 0.3901, 0.4147, 0.3601, 0.4147, 0.3601, 0.3601, 0.4147, 0.3601, 0.4147, 0.3901, 0.3901, 0.3901, 0.3901, 0.3258, 0.433, 0.3258, 0.433, 0.3601, 0.4147, 0.3601, 0.4147, 0.2886, 0.4443, 0.2886, 0.4443, 0.3258, 0.433, 0.3258, 0.433, 0.25, 0.421, 0.2834, 0.4177, 0.2886, 0.4443, 0.25, 0.4481, 0.2166, 0.4177, 0.25, 0.421, 0.25, 0.4481, 0.2114, 0.4443, 0.1845, 0.408, 0.2166, 0.4177, 0.2114, 0.4443, 0.1742, 0.433, 0.155, 0.3922, 0.1845, 0.408, 0.1742, 0.433, 0.1399, 0.4147, 0.1291, 0.3709, 0.155, 0.3922, 0.1399, 0.4147, 0.1099, 0.3901, 0.1078, 0.345, 0.1291, 0.3709, 0.1099, 0.3901, 0.08529, 0.3601, 0.09199, 0.3155, 0.1078, 0.345, 0.08529, 0.3601, 0.06698, 0.3258, 0.08226, 0.2834, 0.09199, 0.3155, 0.06698, 0.3258, 0.05571, 0.2886, 0.07897, 0.25, 0.08226, 0.2834, 0.05571, 0.2886, 0.0519, 0.25, 0.08226, 0.2166, 0.07897, 0.25, 0.0519, 0.25, 0.05571, 0.2114, 0.09199, 0.1845, 0.08226, 0.2166, 0.05571, 0.2114, 0.06698, 0.1742, 0.1078, 0.155, 0.09199, 0.1845, 0.06698, 0.1742, 0.08529, 0.1399, 0.1291, 0.1291, 0.1078, 0.155, 0.08529, 0.1399, 0.1099, 0.1099, 0.155, 0.1078, 0.1291, 0.1291, 0.1099, 0.1099, 0.1399, 0.08529, 0.1845, 0.09199, 0.155, 0.1078, 0.1399, 0.08529, 0.1742, 0.06698, 0.2166, 0.08226, 0.1845, 0.09199, 0.1742, 0.06698, 0.2114, 0.05571, 0.25, 0.07897, 0.2166, 0.08226, 0.2114, 0.05571, 0.25, 0.0519, 0.2834, 0.08226, 0.25, 0.07897, 0.25, 0.0519, 0.2886, 0.05571, 0.3155, 0.09199, 0.2834, 0.08226, 0.2886, 0.05571, 0.3258, 0.06698, 0.345, 0.1078, 0.3155, 0.09199, 0.3258, 0.06698, 0.3601, 0.08529, 0.3709, 0.1291, 0.345, 0.1078, 0.3601, 0.08529, 0.3901, 0.1099, 0.3922, 0.155, 0.3709, 0.1291, 0.3901, 0.1099, 0.4147, 0.1399, 0.408, 0.1845, 0.3922, 0.155, 0.4147, 0.1399, 0.433, 0.1742, 0.4177, 0.2166, 0.408, 0.1845, 0.433, 0.1742, 0.4443, 0.2114, 0.421, 0.25, 0.4177, 0.2166, 0.4443, 0.2114, 0.4481, 0.25, 0.4177, 0.2834, 0.421, 0.25, 0.4481, 0.25, 0.4443, 0.2886, 0.408, 0.3155, 0.4177, 0.2834, 0.4443, 0.2886, 0.433, 0.3258, 0.3922, 0.345, 0.408, 0.3155, 0.433, 0.3258, 0.4147, 0.3601, 0.3709, 0.3709, 0.3922, 0.345, 0.4147, 0.3601, 0.3901, 0.3901, 0.345, 0.3922, 0.3709, 0.3709, 0.3901, 0.3901, 0.3601, 0.4147, 0.3155, 0.408, 0.345, 0.3922, 0.3601, 0.4147, 0.3258, 0.433, 0.2834, 0.4177, 0.3155, 0.408, 0.3258, 0.433, 0.2886, 0.4443, 0.2834, 0.4177, 0.25, 0.421, 0.2166, 0.4177, 0.1845, 0.408, 0.155, 0.3922, 0.1291, 0.3709, 0.1078, 0.345, 0.09199, 0.3155, 0.08226, 0.2834, 0.07897, 0.25, 0.08226, 0.2166, 0.09199, 0.1845, 0.1078, 0.155, 0.1291, 0.1291, 0.155, 0.1078, 0.1845, 0.09199, 0.2166, 0.08226, 0.25, 0.07897, 0.2834, 0.08226, 0.3155, 0.09199, 0.345, 0.1078, 0.3709, 0.1291, 0.3922, 0.155, 0.408, 0.1845, 0.4177, 0.2166, 0.421, 0.25, 0.4177, 0.2834, 0.408, 0.3155, 0.3922, 0.345, 0.3709, 0.3709, 0.345, 0.3922, 0.3155, 0.408, 0.07897, 0.25, 0.08226, 0.2166, 0.08226, 0.2166, 0.07897, 0.25, 0.408, 0.1845, 0.4177, 0.2166, 0.4177, 0.2166, 0.408, 0.1845, 0.08226, 0.2166, 0.09199, 0.1845, 0.09199, 0.1845, 0.08226, 0.2166, 0.4177, 0.2166, 0.421, 0.25, 0.421, 0.25, 0.4177, 0.2166, 0.09199, 0.1845, 0.1078, 0.155, 0.1078, 0.155, 0.09199, 0.1845, 0.421, 0.25, 0.4177, 0.2834, 0.4177, 0.2834, 0.421, 0.25, 0.1078, 0.155, 0.1291, 0.1291, 0.1291, 0.1291, 0.1078, 0.155, 0.4177, 0.2834, 0.408, 0.3155, 0.408, 0.3155, 0.4177, 0.2834, 0.1291, 0.1291, 0.155, 0.1078, 0.155, 0.1078, 0.1291, 0.1291, 0.2834, 0.4177, 0.25, 0.421, 0.25, 0.421, 0.2834, 0.4177, 0.408, 0.3155, 0.3922, 0.345, 0.3922, 0.345, 0.408, 0.3155, 0.155, 0.1078, 0.1845, 0.09199, 0.1845, 0.09199, 0.155, 0.1078, 0.25, 0.421, 0.2166, 0.4177, 0.2166, 0.4177, 0.25, 0.421, 0.3922, 0.345, 0.3709, 0.3709, 0.3709, 0.3709, 0.3922, 0.345, 0.1845, 0.09199, 0.2166, 0.08226, 0.2166, 0.08226, 0.1845, 0.09199, 0.2166, 0.4177, 0.1845, 0.408, 0.1845, 0.408, 0.2166, 0.4177, 0.3709, 0.3709, 0.345, 0.3922, 0.345, 0.3922, 0.3709, 0.3709, 0.2166, 0.08226, 0.25, 0.07897, 0.25, 0.07897, 0.2166, 0.08226, 0.1845, 0.408, 0.155, 0.3922, 0.155, 0.3922, 0.1845, 0.408, 0.345, 0.3922, 0.3155, 0.408, 0.3155, 0.408, 0.345, 0.3922, 0.25, 0.07897, 0.2834, 0.08226, 0.2834, 0.08226, 0.25, 0.07897, 0.155, 0.3922, 0.1291, 0.3709, 0.1291, 0.3709, 0.155, 0.3922, 0.3155, 0.408, 0.2834, 0.4177, 0.2834, 0.4177, 0.3155, 0.408, 0.2834, 0.08226, 0.3155, 0.09199, 0.3155, 0.09199, 0.2834, 0.08226, 0.1291, 0.3709, 0.1078, 0.345, 0.1078, 0.345, 0.1291, 0.3709, 0.3155, 0.09199, 0.345, 0.1078, 0.345, 0.1078, 0.3155, 0.09199, 0.1078, 0.345, 0.09199, 0.3155, 0.09199, 0.3155, 0.1078, 0.345, 0.345, 0.1078, 0.3709, 0.1291, 0.3709, 0.1291, 0.345, 0.1078, 0.09199, 0.3155, 0.08226, 0.2834, 0.08226, 0.2834, 0.09199, 0.3155, 0.3709, 0.1291, 0.3922, 0.155, 0.3922, 0.155, 0.3709, 0.1291, 0.08226, 0.2834, 0.07897, 0.25, 0.07897, 0.25, 0.08226, 0.2834])
me_x.update()
me_x.normals_split_custom_set([tuple(v) for v in zip(*[iter([-0.09802, 0.9952, -6.657e-07, -0.09802, 0.9952, -6.657e-07, -0.09802, 0.9952, -6.657e-07, -0.09802, 0.9952, -6.657e-07, 0.4714, 0.8819, -6.657e-07, 0.4714, 0.8819, -6.657e-07, 0.4714, 0.8819, -6.657e-07, 0.4714, 0.8819, -6.657e-07, 0.6344, 0.773, -3.329e-07, 0.6344, 0.773, -3.329e-07, 0.6344, 0.773, -3.329e-07, 0.6344, 0.773, -3.329e-07, 0.773, 0.6344, -3.329e-07, 0.773, 0.6344, -3.329e-07, 0.773, 0.6344, -3.329e-07, 0.773, 0.6344, -3.329e-07, 0.8819, 0.4714, -3.329e-07, 0.8819, 0.4714, -3.329e-07, 0.8819, 0.4714, -3.329e-07, 0.8819, 0.4714, -3.329e-07, 0.9569, 0.2903, -1.248e-07, 0.9569, 0.2903, -1.248e-07, 0.9569, 0.2903, -1.248e-07, 0.9569, 0.2903, -1.248e-07, 0.9952, 0.09802, -3.901e-08, 0.9952, 0.09802, -3.901e-08, 0.9952, 0.09802, -3.901e-08, 0.9952, 0.09802, -3.901e-08, 0.9952, -0.09802, 3.901e-08, 0.9952, -0.09802, 3.901e-08, 0.9952, -0.09802, 3.901e-08, 0.9952, -0.09802, 3.901e-08, 0.9569, -0.2903, 1.248e-07, 0.9569, -0.2903, 1.248e-07, 0.9569, -0.2903, 1.248e-07, 0.9569, -0.2903, 1.248e-07, 0.8819, -0.4714, 2.497e-07, 0.8819, -0.4714, 2.497e-07, 0.8819, -0.4714, 2.497e-07, 0.8819, -0.4714, 2.497e-07, 0.773, -0.6344, 3.329e-07, 0.773, -0.6344, 3.329e-07, 0.773, -0.6344, 3.329e-07, 0.773, -0.6344, 3.329e-07, 0.6344, -0.773, 6.657e-07, 0.6344, -0.773, 6.657e-07, 0.6344, -0.773, 6.657e-07, 0.6344, -0.773, 6.657e-07, 0.4714, -0.8819, 6.657e-07, 0.4714, -0.8819, 6.657e-07, 0.4714, -0.8819, 6.657e-07, 0.4714, -0.8819, 6.657e-07, 0.2903, -0.9569, 9.986e-07, 0.2903, -0.9569, 9.986e-07, 0.2903, -0.9569, 9.986e-07, 0.2903, -0.9569, 9.986e-07, 0.09802, -0.9952, 6.657e-07, 0.09802, -0.9952, 6.657e-07, 0.09802, -0.9952, 6.657e-07, 0.09802, -0.9952, 6.657e-07, 4.779e-07, 0.0, 1.0, 4.779e-07, 0.0, 1.0, 4.779e-07, 0.0, 1.0, 4.779e-07, 0.0, 1.0, -0.2903, -0.9569, 9.986e-07, -0.2903, -0.9569, 9.986e-07, -0.2903, -0.9569, 9.986e-07, -0.2903, -0.9569, 9.986e-07, -0.4714, -0.8819, 6.657e-07, -0.4714, -0.8819, 6.657e-07, -0.4714, -0.8819, 6.657e-07, -0.4714, -0.8819, 6.657e-07, -0.6344, -0.773, 6.657e-07, -0.6344, -0.773, 6.657e-07, -0.6344, -0.773, 6.657e-07, -0.6344, -0.773, 6.657e-07, -0.773, -0.6344, 4.993e-07, -0.773, -0.6344, 4.993e-07, -0.773, -0.6344, 4.993e-07, -0.773, -0.6344, 4.993e-07, -0.8819, -0.4714, 2.497e-07, -0.8819, -0.4714, 2.497e-07, -0.8819, -0.4714, 2.497e-07, -0.8819, -0.4714, 2.497e-07, -0.9569, -0.2903, 1.248e-07, -0.9569, -0.2903, 1.248e-07, -0.9569, -0.2903, 1.248e-07, -0.9569, -0.2903, 1.248e-07, -0.9952, -0.09802, 3.381e-08, -0.9952, -0.09802, 3.381e-08, -0.9952, -0.09802, 3.381e-08, -0.9952, -0.09802, 3.381e-08, -0.9952, 0.09802, -3.641e-08, -0.9952, 0.09802, -3.641e-08, -0.9952, 0.09802, -3.641e-08, -0.9952, 0.09802, -3.641e-08, -0.9569, 0.2903, -1.248e-07, -0.9569, 0.2903, -1.248e-07, -0.9569, 0.2903, -1.248e-07, -0.9569, 0.2903, -1.248e-07, -0.8819, 0.4714, -2.497e-07, -0.8819, 0.4714, -2.497e-07, -0.8819, 0.4714, -2.497e-07, -0.8819, 0.4714, -2.497e-07, -0.773, 0.6344, -3.329e-07, -0.773, 0.6344, -3.329e-07, -0.773, 0.6344, -3.329e-07, -0.773, 0.6344, -3.329e-07, -0.6344, 0.773, -4.993e-07, -0.6344, 0.773, -4.993e-07, -0.6344, 0.773, -4.993e-07, -0.6344, 0.773, -4.993e-07, -0.4714, 0.8819, -6.657e-07, -0.4714, 0.8819, -6.657e-07, -0.4714, 0.8819, -6.657e-07, -0.4714, 0.8819, -6.657e-07, -0.2903, 0.9569, -3.329e-07, -0.2903, 0.9569, -3.329e-07, -0.2903, 0.9569, -3.329e-07, -0.2903, 0.9569, -3.329e-07, 0.0, 0.0, 1.0, 0.0, 0.0, 1.0, 0.0, 0.0, 1.0, 0.0, 0.0, 1.0, 0.2903, 0.9569, -9.986e-07, 0.2903, 0.9569, -9.986e-07, 0.2903, 0.9569, -9.986e-07, 0.2903, 0.9569, -9.986e-07, -0.06293, -0.6389, -0.7667, -0.06293, -0.6389, -0.7667, -0.06293, -0.6389, -0.7667, -0.6144, 0.1864, -0.7667, -0.6144, 0.1864, -0.7667, -0.6144, 0.1864, -0.7667, 0.4073, 0.4963, -0.7667, 0.4073, 0.4963, -0.7667, 0.4073, 0.4963, -0.7667, 0.4073, -0.4963, -0.7667, 0.4073, -0.4963, -0.7667, 0.4073, -0.4963, -0.7667, -0.5662, -0.3026, -0.7667, -0.5662, -0.3026, -0.7667, -0.5662, -0.3026, -0.7667, -0.1864, 0.6144, -0.7667, -0.1864, 0.6144, -0.7667, -0.1864, 0.6144, -0.7667, 0.6389, -0.06293, -0.7667, 0.6389, -0.06293, -0.7667, 0.6389, -0.06293, -0.7667, -0.1864, -0.6144, -0.7667, -0.1864, -0.6144, -0.7667, -0.1864, -0.6144, -0.7667, -0.5662, 0.3026, -0.7667, -0.5662, 0.3026, -0.7667, -0.5662, 0.3026, -0.7667, 0.4963, 0.4073, -0.7667, 0.4963, 0.4073, -0.7667, 0.4963, 0.4073, -0.7667, 0.3026, -0.5662, -0.7667, 0.3026, -0.5662, -0.7667, 0.3026, -0.5662, -0.7667, -0.6144, -0.1864, -0.7667, -0.6144, -0.1864, -0.7667, -0.6144, -0.1864, -0.7667, 0.06293, 0.6389, -0.7667, 0.06293, 0.6389, -0.7667, 0.06293, 0.6389, -0.7667, -0.06293, 0.6389, -0.7667, -0.06293, 0.6389, -0.7667, -0.06293, 0.6389, -0.7667, 0.6144, -0.1864, -0.7667, 0.6144, -0.1864, -0.7667, 0.6144, -0.1864, -0.7667, -0.3026, -0.5662, -0.7667, -0.3026, -0.5662, -0.7667, -0.3026, -0.5662, -0.7667, -0.4963, 0.4073, -0.7667, -0.4963, 0.4073, -0.7667, -0.4963, 0.4073, -0.7667, 0.5662, 0.3026, -0.7667, 0.5662, 0.3026, -0.7667, 0.5662, 0.3026, -0.7667, 0.1864, -0.6144, -0.7667, 0.1864, -0.6144, -0.7667, 0.1864, -0.6144, -0.7667, -0.6389, -0.06293, -0.7667, -0.6389, -0.06293, -0.7667, -0.6389, -0.06293, -0.7667, 0.1864, 0.6144, -0.7667, 0.1864, 0.6144, -0.7667, 0.1864, 0.6144, -0.7667, 0.5662, -0.3026, -0.7667, 0.5662, -0.3026, -0.7667, 0.5662, -0.3026, -0.7667, -0.4073, -0.4963, -0.7667, -0.4073, -0.4963, -0.7667, -0.4073, -0.4963, -0.7667, -0.4073, 0.4963, -0.7667, -0.4073, 0.4963, -0.7667, -0.4073, 0.4963, -0.7667, 0.6144, 0.1864, -0.7667, 0.6144, 0.1864, -0.7667, 0.6144, 0.1864, -0.7667, 0.06293, -0.6389, -0.7667, 0.06293, -0.6389, -0.7667, 0.06293, -0.6389, -0.7667, -0.6389, 0.06293, -0.7667, -0.6389, 0.06293, -0.7667, -0.6389, 0.06293, -0.7667, 0.3026, 0.5662, -0.7667, 0.3026, 0.5662, -0.7667, 0.3026, 0.5662, -0.7667, 0.4963, -0.4073, -0.7667, 0.4963, -0.4073, -0.7667, 0.4963, -0.4073, -0.7667, -0.4963, -0.4073, -0.7667, -0.4963, -0.4073, -0.7667, -0.4963, -0.4073, -0.7667, -0.3026, 0.5662, -0.7667, -0.3026, 0.5662, -0.7667, -0.3026, 0.5662, -0.7667, 0.6389, 0.06293, -0.7667, 0.6389, 0.06293, -0.7667, 0.6389, 0.06293, -0.7667, 0.08399, 0.8527, 0.5156, 0.08399, 0.8527, 0.5156, 0.08399, 0.8527, 0.5156, 0.08399, 0.8527, 0.5156, 0.2487, 0.82, 0.5156, 0.2487, 0.82, 0.5156, 0.2487, 0.82, 0.5156, 0.2487, 0.82, 0.5156, 0.4039, 0.7557, 0.5156, 0.4039, 0.7557, 0.5156, 0.4039, 0.7557, 0.5156, 0.4039, 0.7557, 0.5156, 0.5436, 0.6624, 0.5156, 0.5436, 0.6624, 0.5156, 0.5436, 0.6624, 0.5156, 0.5436, 0.6624, 0.5156, 0.6624, 0.5436, 0.5156, 0.6624, 0.5436, 0.5156, 0.6624, 0.5436, 0.5156, 0.6624, 0.5436, 0.5156, 0.7557, 0.4039, 0.5156, 0.7557, 0.4039, 0.5156, 0.7557, 0.4039, 0.5156, 0.7557, 0.4039, 0.5156, 0.82, 0.2487, 0.5156, 0.82, 0.2487, 0.5156, 0.82, 0.2487, 0.5156, 0.82, 0.2487, 0.5156, 0.8527, 0.08399, 0.5156, 0.8527, 0.08399, 0.5156, 0.8527, 0.08399, 0.5156, 0.8527, 0.08399, 0.5156, 0.8527, -0.08399, 0.5156, 0.8527, -0.08399, 0.5156, 0.8527, -0.08399, 0.5156, 0.8527, -0.08399, 0.5156, 0.82, -0.2487, 0.5156, 0.82, -0.2487, 0.5156, 0.82, -0.2487, 0.5156, 0.82, -0.2487, 0.5156, 0.7557, -0.4039, 0.5156, 0.7557, -0.4039, 0.5156, 0.7557, -0.4039, 0.5156, 0.7557, -0.4039, 0.5156, 0.6624, -0.5436, 0.5156, 0.6624, -0.5436, 0.5156, 0.6624, -0.5436, 0.5156, 0.6624, -0.5436, 0.5156, 0.5436, -0.6624, 0.5156, 0.5436, -0.6624, 0.5156, 0.5436, -0.6624, 0.5156, 0.5436, -0.6624, 0.5156, 0.4039, -0.7557, 0.5156, 0.4039, -0.7557, 0.5156, 0.4039, -0.7557, 0.5156, 0.4039, -0.7557, 0.5156, 0.2487, -0.82, 0.5156, 0.2487, -0.82, 0.5156, 0.2487, -0.82, 0.5156, 0.2487, -0.82, 0.5156, 0.08399, -0.8527, 0.5156, 0.08399, -0.8527, 0.5156, 0.08399, -0.8527, 0.5156, 0.08399, -0.8527, 0.5156, -0.08399, -0.8527, 0.5156, -0.08399, -0.8527, 0.5156, -0.08399, -0.8527, 0.5156, -0.08399, -0.8527, 0.5156, -0.2487, -0.82, 0.5156, -0.2487, -0.82, 0.5156, -0.2487, -0.82, 0.5156, -0.2487, -0.82, 0.5156, -0.4039, -0.7557, 0.5156, -0.4039, -0.7557, 0.5156, -0.4039, -0.7557, 0.5156, -0.4039, -0.7557, 0.5156, -0.5436, -0.6624, 0.5156, -0.5436, -0.6624, 0.5156, -0.5436, -0.6624, 0.5156, -0.5436, -0.6624, 0.5156, -0.6624, -0.5436, 0.5156, -0.6624, -0.5436, 0.5156, -0.6624, -0.5436, 0.5156, -0.6624, -0.5436, 0.5156, -0.7557, -0.4039, 0.5156, -0.7557, -0.4039, 0.5156, -0.7557, -0.4039, 0.5156, -0.7557, -0.4039, 0.5156, -0.82, -0.2487, 0.5156, -0.82, -0.2487, 0.5156, -0.82, -0.2487, 0.5156, -0.82, -0.2487, 0.5156, -0.8527, -0.08399, 0.5156, -0.8527, -0.08399, 0.5156, -0.8527, -0.08399, 0.5156, -0.8527, -0.08399, 0.5156, -0.8527, 0.08399, 0.5156, -0.8527, 0.08399, 0.5156, -0.8527, 0.08399, 0.5156, -0.8527, 0.08399, 0.5156, -0.82, 0.2487, 0.5156, -0.82, 0.2487, 0.5156, -0.82, 0.2487, 0.5156, -0.82, 0.2487, 0.5156, -0.7557, 0.4039, 0.5156, -0.7557, 0.4039, 0.5156, -0.7557, 0.4039, 0.5156, -0.7557, 0.4039, 0.5156, -0.6624, 0.5436, 0.5156, -0.6624, 0.5436, 0.5156, -0.6624, 0.5436, 0.5156, -0.6624, 0.5436, 0.5156, -0.5436, 0.6624, 0.5156, -0.5436, 0.6624, 0.5156, -0.5436, 0.6624, 0.5156, -0.5436, 0.6624, 0.5156, -0.4039, 0.7557, 0.5156, -0.4039, 0.7557, 0.5156, -0.4039, 0.7557, 0.5156, -0.4039, 0.7557, 0.5156, -0.2487, 0.82, 0.5156, -0.2487, 0.82, 0.5156, -0.2487, 0.82, 0.5156, -0.2487, 0.82, 0.5156, -0.08399, 0.8527, 0.5156, -0.08399, 0.8527, 0.5156, -0.08399, 0.8527, 0.5156, -0.08399, 0.8527, 0.5156, 0.0, 0.0, 1.0, 0.0, 0.0, 1.0, 0.0, 0.0, 1.0, 0.0, 0.0, 1.0, 0.2903, 0.9569, 7.833e-08, 0.2903, 0.9569, 7.833e-08, 0.2903, 0.9569, 7.833e-08, 0.2903, 0.9569, 7.833e-08, 0.09802, 0.9952, 7.833e-08, 0.09802, 0.9952, 7.833e-08, 0.09802, 0.9952, 7.833e-08, 0.09802, 0.9952, 7.833e-08, -0.2903, 0.9569, 5.222e-08, -0.2903, 0.9569, 5.222e-08, -0.2903, 0.9569, 5.222e-08, -0.2903, 0.9569, 5.222e-08, -0.4714, 0.8819, 7.833e-08, -0.4714, 0.8819, 7.833e-08, -0.4714, 0.8819, 7.833e-08, -0.4714, 0.8819, 7.833e-08, -0.6344, 0.773, 3.916e-08, -0.6344, 0.773, 3.916e-08, -0.6344, 0.773, 3.916e-08, -0.6344, 0.773, 3.916e-08, -0.773, 0.6344, 5.222e-08, -0.773, 0.6344, 5.222e-08, -0.773, 0.6344, 5.222e-08, -0.773, 0.6344, 5.222e-08, -0.8819, 0.4714, 3.916e-08, -0.8819, 0.4714, 3.916e-08, -0.8819, 0.4714, 3.916e-08, -0.8819, 0.4714, 3.916e-08, -0.9569, 0.2903, 2.285e-08, -0.9569, 0.2903, 2.285e-08, -0.9569, 0.2903, 2.285e-08, -0.9569, 0.2903, 2.285e-08, -0.9952, 0.09802, 8.363e-09, -0.9952, 0.09802, 8.363e-09, -0.9952, 0.09802, 8.363e-09, -0.9952, 0.09802, 8.363e-09, -0.9952, -0.09802, -8.363e-09, -0.9952, -0.09802, -8.363e-09, -0.9952, -0.09802, -8.363e-09, -0.9952, -0.09802, -8.363e-09, -0.9569, -0.2903, -2.611e-08, -0.9569, -0.2903, -2.611e-08, -0.9569, -0.2903, -2.611e-08, -0.9569, -0.2903, -2.611e-08, -0.8819, -0.4714, -3.264e-08, -0.8819, -0.4714, -3.264e-08, -0.8819, -0.4714, -3.264e-08, -0.8819, -0.4714, -3.264e-08, -0.773, -0.6344, -3.916e-08, -0.773, -0.6344, -3.916e-08, -0.773, -0.6344, -3.916e-08, -0.773, -0.6344, -3.916e-08, -0.6344, -0.773, -6.527e-08, -0.6344, -0.773, -6.527e-08, -0.6344, -0.773, -6.527e-08, -0.6344, -0.773, -6.527e-08, -0.4714, -0.8819, -7.833e-08, -0.4714, -0.8819, -7.833e-08, -0.4714, -0.8819, -7.833e-08, -0.4714, -0.8819, -7.833e-08, -0.2903, -0.9569, -7.833e-08, -0.2903, -0.9569, -7.833e-08, -0.2903, -0.9569, -7.833e-08, -0.2903, -0.9569, -7.833e-08, -0.09802, -0.9952, -7.833e-08, -0.09802, -0.9952, -7.833e-08, -0.09802, -0.9952, -7.833e-08, -0.09802, -0.9952, -7.833e-08, 0.09802, -0.9952, -7.833e-08, 0.09802, -0.9952, -7.833e-08, 0.09802, -0.9952, -7.833e-08, 0.09802, -0.9952, -7.833e-08, 0.2903, -0.9569, -7.833e-08, 0.2903, -0.9569, -7.833e-08, 0.2903, -0.9569, -7.833e-08, 0.2903, -0.9569, -7.833e-08, 0.4714, -0.8819, -5.222e-08, 0.4714, -0.8819, -5.222e-08, 0.4714, -0.8819, -5.222e-08, 0.4714, -0.8819, -5.222e-08, 0.6344, -0.773, -5.222e-08, 0.6344, -0.773, -5.222e-08, 0.6344, -0.773, -5.222e-08, 0.6344, -0.773, -5.222e-08, 0.773, -0.6344, -3.916e-08, 0.773, -0.6344, -3.916e-08, 0.773, -0.6344, -3.916e-08, 0.773, -0.6344, -3.916e-08, 0.8819, -0.4714, -3.916e-08, 0.8819, -0.4714, -3.916e-08, 0.8819, -0.4714, -3.916e-08, 0.8819, -0.4714, -3.916e-08, 0.9569, -0.2903, -2.611e-08, 0.9569, -0.2903, -2.611e-08, 0.9569, -0.2903, -2.611e-08, 0.9569, -0.2903, -2.611e-08, 0.9952, -0.09802, -8.363e-09, 0.9952, -0.09802, -8.363e-09, 0.9952, -0.09802, -8.363e-09, 0.9952, -0.09802, -8.363e-09, 0.9952, 0.09802, 8.363e-09, 0.9952, 0.09802, 8.363e-09, 0.9952, 0.09802, 8.363e-09, 0.9952, 0.09802, 8.363e-09, 0.9569, 0.2903, 2.285e-08, 0.9569, 0.2903, 2.285e-08, 0.9569, 0.2903, 2.285e-08, 0.9569, 0.2903, 2.285e-08, 0.8819, 0.4714, 3.916e-08, 0.8819, 0.4714, 3.916e-08, 0.8819, 0.4714, 3.916e-08, 0.8819, 0.4714, 3.916e-08, 0.773, 0.6344, 5.222e-08, 0.773, 0.6344, 5.222e-08, 0.773, 0.6344, 5.222e-08, 0.773, 0.6344, 5.222e-08, 0.6344, 0.773, 3.916e-08, 0.6344, 0.773, 3.916e-08, 0.6344, 0.773, 3.916e-08, 0.6344, 0.773, 3.916e-08, 0.4714, 0.8819, 5.222e-08, 0.4714, 0.8819, 5.222e-08, 0.4714, 0.8819, 5.222e-08, 0.4714, 0.8819, 5.222e-08, -0.09802, 0.9952, 7.833e-08, -0.09802, 0.9952, 7.833e-08, -0.09802, 0.9952, 7.833e-08, -0.09802, 0.9952, 7.833e-08, -0.03137, -0.3185, -0.9474, -0.03137, -0.3185, -0.9474, -0.03137, -0.3185, -0.9474, -0.03137, -0.3185, -0.9474, 1.0, 0.0, 0.0, 1.0, 0.0, 0.0, 1.0, 0.0, 0.0, 1.0, 0.0, 0.0, -1.0, 0.0, 0.0, -1.0, 0.0, 0.0, -1.0, 0.0, 0.0, -1.0, 0.0, 0.0, -1.0, 0.0, 0.0, -1.0, 0.0, 0.0, -1.0, 0.0, 0.0, -1.0, 0.0, 0.0, 0.03137, 0.3185, -0.9474, 0.03137, 0.3185, -0.9474, 0.03137, 0.3185, -0.9474, 0.03137, 0.3185, -0.9474, -2.811e-08, 0.0, 1.0, -2.811e-08, 0.0, 1.0, -2.811e-08, 0.0, 1.0, -2.811e-08, 0.0, 1.0, -1.0, 0.0, 0.0, -1.0, 0.0, 0.0, -1.0, 0.0, 0.0, -1.0, 0.0, 0.0, 1.0, 0.0, 0.0, 1.0, 0.0, 0.0, 1.0, 0.0, 0.0, 1.0, 0.0, 0.0, 0.0, 0.0, 1.0, 0.0, 0.0, 1.0, 0.0, 0.0, 1.0, 0.0, 0.0, 1.0, 0.0, 0.0, 1.0, 0.0, 0.0, 1.0, 0.0, 0.0, 1.0, 0.0, 0.0, 1.0, 0.0, 0.0, 1.0, 0.0, 0.0, 1.0, 0.0, 0.0, 1.0, 0.0, 0.0, 1.0, 0.0, 0.0, 1.0, 0.0, 0.0, 1.0, 0.0, 0.0, 1.0, 0.0, 0.0, 1.0, 0.0, 0.0, 1.0, 0.0, 0.0, 1.0, 0.0, 0.0, 1.0, 0.0, 0.0, 1.0, 0.0, 0.0, 1.0, 0.0, 0.0, 1.0, 0.0, 0.0, 1.0, 0.0, 0.0, 1.0, 0.0, 0.0, 1.0, 0.0, 0.0, 1.0, 0.0, 0.0, 1.0, 0.0, 0.0, 1.0, 0.0, 0.0, 1.0, 0.0, 0.0, 1.0, 0.0, 0.0, 1.0, 0.0, 0.0, 1.0, 0.0, 0.0, 1.0, 0.0, 0.0, 1.0, 0.0, 0.0, 1.0, 0.0, 0.0, 1.0, 0.0, 0.0, 1.0, 0.0, 0.0, 1.0, 0.0, 0.0, 1.0, 0.0, 0.0, 1.0, 0.0, 0.0, 1.0, 0.0, 0.0, 1.0, 0.0, 0.0, 1.0, 0.0, 0.0, 1.0, 0.0, 0.0, 1.0, 0.0, 0.0, 1.0, 0.0, 0.0, 1.0, 0.0, 0.0, 1.0, 0.0, 0.0, 1.0, 0.0, 0.0, 1.0, 0.0, 0.0, 1.0, 0.0, 0.0, 1.0, 0.0, 0.0, 1.0, 0.0, 0.0, 1.0, 0.0, 0.0, 1.0, 0.0, 0.0, 1.0, 0.0, 0.0, 1.0, 0.0, 0.0, 1.0, 0.0, 0.0, 1.0, 0.0, 0.0, 1.0, 0.0, 0.0, 1.0, 0.0, 0.0, 1.0, 0.0, 0.0, 1.0, 0.0, 0.0, 1.0, 0.0, 0.0, 1.0, 0.0, 0.0, 1.0, 0.0, 0.0, 1.0, 0.0, 0.0, 1.0, 0.0, 0.0, 1.0, 0.0, 0.0, 1.0, 0.0, 0.0, 1.0, 0.0, 0.0, 1.0, 0.0, 0.0, 1.0, 0.0, 0.0, 1.0, 0.0, 0.0, 1.0, 0.0, 0.0, 1.0, 0.0, 0.0, 1.0, 0.0, 0.0, 1.0, 0.0, 0.0, 1.0, 0.0, 0.0, 1.0, 0.0, 0.0, 1.0, 0.0, 0.0, 1.0, 0.0, 0.0, 1.0, 0.0, 0.0, 1.0, 0.0, 0.0, 1.0, 0.0, 0.0, 1.0, 0.0, 0.0, 1.0, 0.0, 0.0, 1.0, 0.0, 0.0, 1.0, 0.0, 0.0, 1.0, 0.0, 0.0, 1.0, 0.0, 0.0, 1.0, 0.0, 0.0, 1.0, 0.0, 0.0, 1.0, 0.0, 0.0, 1.0, 0.0, 0.0, 1.0, 0.0, 0.0, 1.0, 0.0, 0.0, 1.0, 0.0, 0.0, 1.0, 0.0, 0.0, 1.0, 0.0, 0.0, 1.0, 0.0, 0.0, 1.0, 0.0, 0.0, 1.0, 0.0, 0.0, 1.0, 0.0, 0.0, 1.0, 0.0, 0.0, 1.0, 0.0, 0.0, 1.0, 0.0, 0.0, 1.0, 0.0, 0.0, 1.0, 0.0, 0.0, 1.0, 0.0, 0.0, 1.0, 0.0, 0.0, 1.0, 0.0, 0.0, 1.0, 0.0, 0.0, 1.0, 0.0, 0.0, 1.0, 0.0, 0.0, 1.0, 0.0, 0.0, 1.0, 0.0, 0.0, 1.0, 0.0, 0.0, 1.0, 0.0, 0.0, 1.0, 0.0, 0.0, 1.0, 0.0, 0.0, 1.0, 0.0, 0.0, 1.0, 0.0, 0.0, 1.0, -0.8819, 0.4714, -7.889e-07, -0.8819, 0.4714, -7.889e-07, -0.8819, 0.4714, -7.889e-07, -0.8819, 0.4714, -7.889e-07, 0.0, 0.0, 1.0, 0.0, 0.0, 1.0, 0.0, 0.0, 1.0, 0.0, 0.0, 1.0, 0.0, 0.0, 1.0, 0.0, 0.0, 1.0, 0.0, 0.0, 1.0, 0.0, 0.0, 1.0, 0.0, 0.0, 1.0, 0.0, 0.0, 1.0, 0.0, 0.0, 1.0, 0.0, 0.0, 1.0, 0.0, 0.0, 1.0, 0.0, 0.0, 1.0, 0.0, 0.0, 1.0, 0.0, 0.0, 1.0, 0.0, 0.0, 1.0, 0.0, 0.0, 1.0, 0.0, 0.0, 1.0, 0.0, 0.0, 1.0, 0.0, 0.0, 1.0, 0.0, 0.0, 1.0, 0.0, 0.0, 1.0, 0.0, 0.0, 1.0, 0.0, 0.0, 1.0, 0.0, 0.0, 1.0, 0.0, 0.0, 1.0, 0.0, 0.0, 1.0, 0.0, 0.0, 1.0, 0.0, 0.0, 1.0, 0.0, 0.0, 1.0, 0.0, 0.0, 1.0, 0.0, 0.0, 1.0, 0.0, 0.0, 1.0, 0.0, 0.0, 1.0, 0.0, 0.0, 1.0, 0.0, 0.0, 1.0, 0.0, 0.0, 1.0, 0.0, 0.0, 1.0, 0.0, 0.0, 1.0, 0.0, 0.0, 1.0, 0.0, 0.0, 1.0, 0.0, 0.0, 1.0, 0.0, 0.0, 1.0, 0.0, 0.0, 1.0, 0.0, 0.0, 1.0, 0.0, 0.0, 1.0, 0.0, 0.0, 1.0, 0.0, 0.0, 1.0, 0.0, 0.0, 1.0, 0.0, 0.0, 1.0, 0.0, 0.0, 1.0, 0.0, 0.0, 1.0, 0.0, 0.0, 1.0, 0.0, 0.0, 1.0, 0.0, 0.0, 1.0, 0.0, 0.0, 1.0, 0.0, 0.0, 1.0, 0.0, 0.0, 1.0, 0.0, 0.0, 1.0, 0.0, 0.0, 1.0, 0.0, 0.0, 1.0, 0.0, 0.0, 1.0, 0.0, 0.0, 1.0, 0.0, 0.0, 1.0, 0.0, 0.0, 1.0, 0.0, 0.0, 1.0, 0.0, 0.0, 1.0, 0.0, 0.0, 1.0, 0.0, 0.0, 1.0, 0.0, 0.0, 1.0, 0.0, 0.0, 1.0, 0.0, 0.0, 1.0, 0.0, 0.0, 1.0, 0.0, 0.0, 1.0, 0.0, 0.0, 1.0, 0.0, 0.0, 1.0, 0.0, 0.0, 1.0, 0.0, 0.0, 1.0, 0.0, 0.0, 1.0, 0.0, 0.0, 1.0, 0.0, 0.0, 1.0, 0.0, 0.0, 1.0, 0.0, 0.0, 1.0, 0.0, 0.0, 1.0, 0.0, 0.0, 1.0, 0.0, 0.0, 1.0, 0.0, 0.0, 1.0, 0.0, 0.0, 1.0, 0.0, 0.0, 1.0, 0.0, 0.0, 1.0, 0.0, 0.0, 1.0, 0.0, 0.0, 1.0, 0.0, 0.0, 1.0, 0.0, 0.0, 1.0, 0.0, 0.0, 1.0, 0.0, 0.0, 1.0, 0.0, 0.0, 1.0, 0.0, 0.0, 1.0, 0.0, 0.0, 1.0, 0.0, 0.0, 1.0, 0.0, 0.0, 1.0, 0.0, 0.0, 1.0, 0.0, 0.0, 1.0, 0.0, 0.0, 1.0, 0.0, 0.0, 1.0, 0.0, 0.0, 1.0, 0.0, 0.0, 1.0, 0.0, 0.0, 1.0, 0.0, 0.0, 1.0, 0.0, 0.0, 1.0, 0.0, 0.0, 1.0, 0.0, 0.0, 1.0, 0.0, 0.0, 1.0, 0.0, 0.0, 1.0, 0.0, 0.0, 1.0, 0.0, 0.0, 1.0, 0.0, 0.0, 1.0, 0.0, 0.0, 1.0, 0.0, 0.0, 1.0, 0.0, 0.0, 1.0, 0.0, 0.0, 1.0, 0.0, 0.0, 1.0, 0.0, 0.0, 1.0, 0.0, 0.0, 1.0, 0.0, 0.0, 1.0, 0.0, 0.0, 1.0, 0.0, 0.0, 1.0, 6.604e-07, 0.0, 1.0, 6.604e-07, 0.0, 1.0, 6.604e-07, 0.0, 1.0, 6.604e-07, 0.0, 1.0, -4.403e-07, 0.0, 1.0, -4.403e-07, 0.0, 1.0, -4.403e-07, 0.0, 1.0, -4.403e-07, 0.0, 1.0, 4.403e-07, 0.0, 1.0, 4.403e-07, 0.0, 1.0, 4.403e-07, 0.0, 1.0, 4.403e-07, 0.0, 1.0, 0.0, 0.0, 1.0, 0.0, 0.0, 1.0, 0.0, 0.0, 1.0, 0.0, 0.0, 1.0, 0.0, 0.0, 1.0, 0.0, 0.0, 1.0, 0.0, 0.0, 1.0, 0.0, 0.0, 1.0, 0.0, 0.0, 1.0, 0.0, 0.0, 1.0, 0.0, 0.0, 1.0, 0.0, 0.0, 1.0, 0.0, 0.0, 1.0, 0.0, 0.0, 1.0, 0.0, 0.0, 1.0, 0.0, 0.0, 1.0, 0.0, 0.0, 1.0, 0.0, 0.0, 1.0, 0.0, 0.0, 1.0, 0.0, 0.0, 1.0, 0.0, 0.0, 1.0, 0.0, 0.0, 1.0, 0.0, 0.0, 1.0, 0.0, 0.0, 1.0, 0.0, 0.0, 1.0, 0.0, 0.0, 1.0, 0.0, 0.0, 1.0, 0.0, 0.0, 1.0, 0.0, 0.0, 1.0, 0.0, 0.0, 1.0, 0.0, 0.0, 1.0, 0.0, 0.0, 1.0, -8.806e-07, 0.0, 1.0, -8.806e-07, 0.0, 1.0, -8.806e-07, 0.0, 1.0, -8.806e-07, 0.0, 1.0, 1.761e-06, 0.0, 1.0, 1.761e-06, 0.0, 1.0, 1.761e-06, 0.0, 1.0, 1.761e-06, 0.0, 1.0, -1.761e-06, 0.0, 1.0, -1.761e-06, 0.0, 1.0, -1.761e-06, 0.0, 1.0, -1.761e-06, 0.0, 1.0, 8.806e-07, 0.0, 1.0, 8.806e-07, 0.0, 1.0, 8.806e-07, 0.0, 1.0, 8.806e-07, 0.0, 1.0, 1.321e-06, 0.0, 1.0, 1.321e-06, 0.0, 1.0, 1.321e-06, 0.0, 1.0, 1.321e-06, 0.0, 1.0, -1.101e-07, 0.0, 1.0, -1.101e-07, 0.0, 1.0, -1.101e-07, 0.0, 1.0, -1.101e-07, 0.0, 1.0, 1.101e-07, 0.0, 1.0, 1.101e-07, 0.0, 1.0, 1.101e-07, 0.0, 1.0, 1.101e-07, 0.0, 1.0, -4.403e-07, 0.0, 1.0, -4.403e-07, 0.0, 1.0, -4.403e-07, 0.0, 1.0, -4.403e-07, 0.0, 1.0, 0.0, 0.0, 1.0, 0.0, 0.0, 1.0, 0.0, 0.0, 1.0, 0.0, 0.0, 1.0, 8.806e-07, 0.0, 1.0, 8.806e-07, 0.0, 1.0, 8.806e-07, 0.0, 1.0, 8.806e-07, 0.0, 1.0, 0.0, 0.0, 1.0, 0.0, 0.0, 1.0, 0.0, 0.0, 1.0, 0.0, 0.0, 1.0, 8.806e-07, 0.0, 1.0, 8.806e-07, 0.0, 1.0, 8.806e-07, 0.0, 1.0, 8.806e-07, 0.0, 1.0, 0.0, 0.0, 1.0, 0.0, 0.0, 1.0, 0.0, 0.0, 1.0, 0.0, 0.0, 1.0, 0.0, 0.0, 1.0, 0.0, 0.0, 1.0, 0.0, 0.0, 1.0, 0.0, 0.0, 1.0, 0.0, 0.0, 1.0, 0.0, 0.0, 1.0, 0.0, 0.0, 1.0, 0.0, 0.0, 1.0, 0.0, 0.0, 1.0, 0.0, 0.0, 1.0, 0.0, 0.0, 1.0, 0.0, 0.0, 1.0, 8.806e-07, 0.0, 1.0, 8.806e-07, 0.0, 1.0, 8.806e-07, 0.0, 1.0, 8.806e-07, 0.0, 1.0, 0.0, 0.0, 1.0, 0.0, 0.0, 1.0, 0.0, 0.0, 1.0, 0.0, 0.0, 1.0, 8.806e-07, 0.0, 1.0, 8.806e-07, 0.0, 1.0, 8.806e-07, 0.0, 1.0, 8.806e-07, 0.0, 1.0, 0.0, 0.0, 1.0, 0.0, 0.0, 1.0, 0.0, 0.0, 1.0, 0.0, 0.0, 1.0, 0.0, 0.0, 1.0, 0.0, 0.0, 1.0, 0.0, 0.0, 1.0, 0.0, 0.0, 1.0, -1.457e-07, 0.0, 1.0, -1.457e-07, 0.0, 1.0, -1.457e-07, 0.0, 1.0, -1.457e-07, 0.0, 1.0, -1.457e-07, 0.0, 1.0, -1.457e-07, 0.0, 1.0, -1.457e-07, 0.0, 1.0, -1.457e-07, 0.0, 1.0, -1.457e-07, 0.0, 1.0, -1.457e-07, 0.0, 1.0, -1.457e-07, 0.0, 1.0, -1.457e-07, 0.0, 1.0, -1.457e-07, 0.0, 1.0, -1.457e-07, 0.0, 1.0, -1.457e-07, 0.0, 1.0, -1.457e-07, 0.0, 1.0, -1.457e-07, 0.0, 1.0, -1.457e-07, 0.0, 1.0, -1.457e-07, 0.0, 1.0, -1.457e-07, 0.0, 1.0, -1.457e-07, 0.0, 1.0, -1.457e-07, 0.0, 1.0, -1.457e-07, 0.0, 1.0, -1.457e-07, 0.0, 1.0, -1.457e-07, 0.0, 1.0, -1.457e-07, 0.0, 1.0, -1.457e-07, 0.0, 1.0, -1.457e-07, 0.0, 1.0, -1.457e-07, 0.0, 1.0, -1.457e-07, 0.0, 1.0, -1.457e-07, 0.0, 1.0, -1.457e-07, 0.0, 1.0, 0.9952, 0.09802, 8.768e-07, 0.9952, 0.09802, 8.768e-07, 0.9952, 0.09802, 8.768e-07, 0.9952, 0.09802, 8.768e-07, -0.9569, 0.2903, -8.382e-07, -0.9569, 0.2903, -8.382e-07, -0.9569, 0.2903, -8.382e-07, -0.9569, 0.2903, -8.382e-07, 0.9569, 0.2903, 8.382e-07, 0.9569, 0.2903, 8.382e-07, 0.9569, 0.2903, 8.382e-07, 0.9569, 0.2903, 8.382e-07, -0.9952, 0.09802, -8.768e-07, -0.9952, 0.09802, -8.768e-07, -0.9952, 0.09802, -8.768e-07, -0.9952, 0.09802, -8.768e-07, 0.8819, 0.4714, 7.889e-07, 0.8819, 0.4714, 7.889e-07, 0.8819, 0.4714, 7.889e-07, 0.8819, 0.4714, 7.889e-07, -0.9952, -0.09802, -8.768e-07, -0.9952, -0.09802, -8.768e-07, -0.9952, -0.09802, -8.768e-07, -0.9952, -0.09802, -8.768e-07, 0.773, 0.6344, 6.903e-07, 0.773, 0.6344, 6.903e-07, 0.773, 0.6344, 6.903e-07, 0.773, 0.6344, 6.903e-07, -0.9569, -0.2903, -8.382e-07, -0.9569, -0.2903, -8.382e-07, -0.9569, -0.2903, -8.382e-07, -0.9569, -0.2903, -8.382e-07, 0.6344, 0.773, 5.917e-07, 0.6344, 0.773, 5.917e-07, 0.6344, 0.773, 5.917e-07, 0.6344, 0.773, 5.917e-07, -0.09802, -0.9952, -1.972e-07, -0.09802, -0.9952, -1.972e-07, -0.09802, -0.9952, -1.972e-07, -0.09802, -0.9952, -1.972e-07, -0.8819, -0.4714, -7.889e-07, -0.8819, -0.4714, -7.889e-07, -0.8819, -0.4714, -7.889e-07, -0.8819, -0.4714, -7.889e-07, 0.4714, 0.8819, 3.945e-07, 0.4714, 0.8819, 3.945e-07, 0.4714, 0.8819, 3.945e-07, 0.4714, 0.8819, 3.945e-07, 0.09802, -0.9952, 1.972e-07, 0.09802, -0.9952, 1.972e-07, 0.09802, -0.9952, 1.972e-07, 0.09802, -0.9952, 1.972e-07, -0.773, -0.6344, -6.903e-07, -0.773, -0.6344, -6.903e-07, -0.773, -0.6344, -6.903e-07, -0.773, -0.6344, -6.903e-07, 0.2903, 0.9569, 1.972e-07, 0.2903, 0.9569, 1.972e-07, 0.2903, 0.9569, 1.972e-07, 0.2903, 0.9569, 1.972e-07, 0.2903, -0.9569, 1.972e-07, 0.2903, -0.9569, 1.972e-07, 0.2903, -0.9569, 1.972e-07, 0.2903, -0.9569, 1.972e-07, -0.6344, -0.773, -5.917e-07, -0.6344, -0.773, -5.917e-07, -0.6344, -0.773, -5.917e-07, -0.6344, -0.773, -5.917e-07, 0.09802, 0.9952, 1.972e-07, 0.09802, 0.9952, 1.972e-07, 0.09802, 0.9952, 1.972e-07, 0.09802, 0.9952, 1.972e-07, 0.4714, -0.8819, 3.945e-07, 0.4714, -0.8819, 3.945e-07, 0.4714, -0.8819, 3.945e-07, 0.4714, -0.8819, 3.945e-07, -0.4714, -0.8819, -3.945e-07, -0.4714, -0.8819, -3.945e-07, -0.4714, -0.8819, -3.945e-07, -0.4714, -0.8819, -3.945e-07, -0.09802, 0.9952, -1.972e-07, -0.09802, 0.9952, -1.972e-07, -0.09802, 0.9952, -1.972e-07, -0.09802, 0.9952, -1.972e-07, 0.6344, -0.773, 5.917e-07, 0.6344, -0.773, 5.917e-07, 0.6344, -0.773, 5.917e-07, 0.6344, -0.773, 5.917e-07, -0.2903, -0.9569, -1.972e-07, -0.2903, -0.9569, -1.972e-07, -0.2903, -0.9569, -1.972e-07, -0.2903, -0.9569, -1.972e-07, -0.2903, 0.9569, -1.972e-07, -0.2903, 0.9569, -1.972e-07, -0.2903, 0.9569, -1.972e-07, -0.2903, 0.9569, -1.972e-07, 0.773, -0.6344, 6.903e-07, 0.773, -0.6344, 6.903e-07, 0.773, -0.6344, 6.903e-07, 0.773, -0.6344, 6.903e-07, -0.4714, 0.8819, -3.945e-07, -0.4714, 0.8819, -3.945e-07, -0.4714, 0.8819, -3.945e-07, -0.4714, 0.8819, -3.945e-07, 0.8819, -0.4714, 7.889e-07, 0.8819, -0.4714, 7.889e-07, 0.8819, -0.4714, 7.889e-07, 0.8819, -0.4714, 7.889e-07, -0.6344, 0.773, -5.917e-07, -0.6344, 0.773, -5.917e-07, -0.6344, 0.773, -5.917e-07, -0.6344, 0.773, -5.917e-07, 0.9569, -0.2903, 8.382e-07, 0.9569, -0.2903, 8.382e-07, 0.9569, -0.2903, 8.382e-07, 0.9569, -0.2903, 8.382e-07, -0.773, 0.6344, -6.903e-07, -0.773, 0.6344, -6.903e-07, -0.773, 0.6344, -6.903e-07, -0.773, 0.6344, -6.903e-07, 0.9952, -0.09802, 8.768e-07, 0.9952, -0.09802, 8.768e-07, 0.9952, -0.09802, 8.768e-07, 0.9952, -0.09802, 8.768e-07])] * 3)])

# ---- objects
ob_light = bpy.data.objects.new('Light', light_light)
ob_camera = bpy.data.objects.new('Camera', cam_camera)
ob_x = bpy.data.objects.new('실린더', me_x)

# ---- transforms, parenting, visibility, modifiers, constraints
ob_light.location = (4.076, 1.005, 5.904)
ob_light.rotation_euler = (0.6503, 0.05522, 1.866)
ob_light.lock_rotations_4d = False
ob_light.empty_display_type = 'ARROWS'
ob_light.color = (0.0, 0.0, 0.0, 0.0)
ob_light.lineart.crease_threshold = 0.0
ob_camera.location = (7.359, -6.926, 4.958)
ob_camera.rotation_euler = (1.109, 0.0, 0.8149)
ob_camera.lock_rotations_4d = False
ob_camera.empty_display_type = 'ARROWS'
ob_camera.color = (0.0, 0.0, 0.0, 0.0)
ob_camera.display_type = 'WIRE'
ob_camera.lineart.crease_threshold = 0.0
ob_x.location = (0.0, 0.0, 0.0)
ob_x.rotation_euler = (-1.571, -0.0, 0.0)
ob_x.scale = (0.7361, 0.7361, 2.063)

# ---- collection membership
col_collection.objects.link(ob_light)
col_collection.objects.link(ob_camera)
col_collection.objects.link(ob_x)

# ---- scene / render settings (as saved in the file)
scene.camera = ob_camera
scene.frame_start = 1; scene.frame_end = 250; scene.frame_set(1)
scene.render.engine = 'BLENDER_EEVEE_NEXT'
scene.cycles.sampling_pattern = 'TABULATED_SOBOL'
scene.cycles.use_light_tree = False
scene.view_settings.view_transform = 'Filmic'
bpy.context.view_layer.update()
